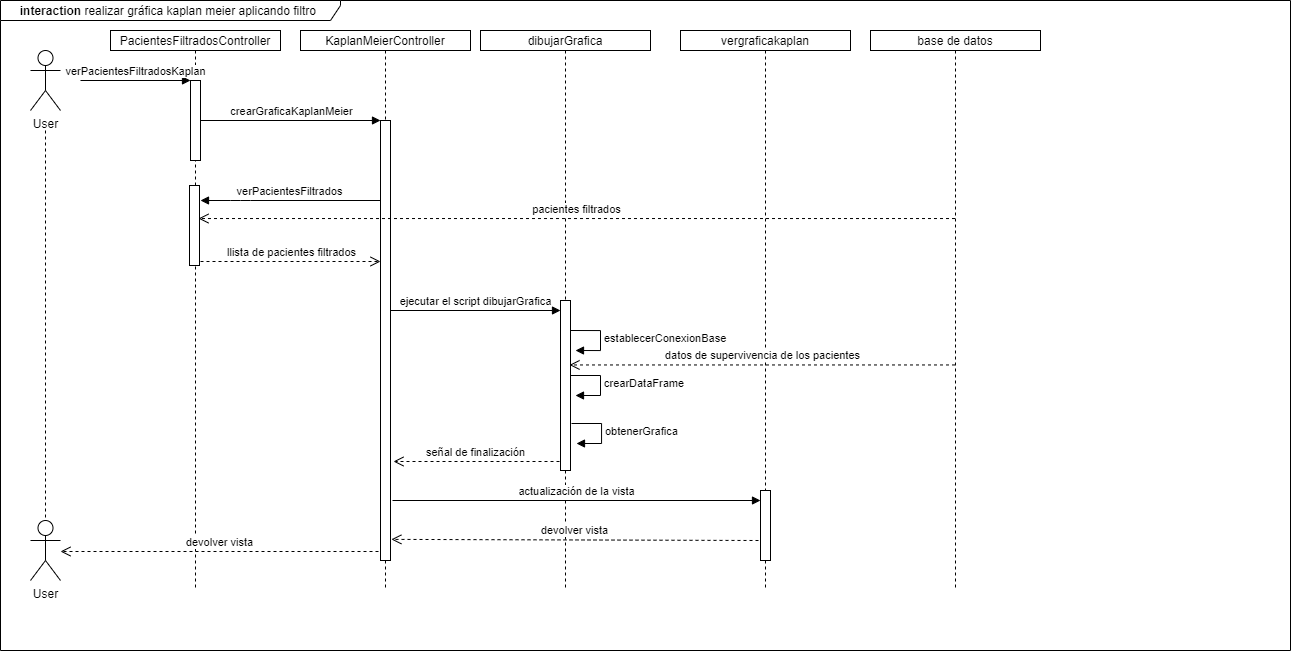

The diagram above was exported from draw.io. Its source (the exported page's mxGraphModel, read from the mxfile embedded in the PNG):
<mxGraphModel dx="1578" dy="965" grid="1" gridSize="10" guides="1" tooltips="1" connect="1" arrows="1" fold="1" page="1" pageScale="1" pageWidth="827" pageHeight="1169" math="0" shadow="0">
  <root>
    <mxCell id="0" />
    <mxCell id="1" parent="0" />
    <mxCell id="2uAIjnkXjts9xWy23dWb-1" value="&lt;b&gt;interaction &lt;/b&gt;realizar gráfica kaplan meier aplicando filtro&amp;nbsp;" style="shape=umlFrame;whiteSpace=wrap;html=1;width=340;height=20;" vertex="1" parent="1">
      <mxGeometry x="100" y="180" width="1290" height="650" as="geometry" />
    </mxCell>
    <mxCell id="2uAIjnkXjts9xWy23dWb-2" value="PacientesFiltradosController" style="shape=umlLifeline;perimeter=lifelinePerimeter;whiteSpace=wrap;html=1;container=1;collapsible=0;recursiveResize=0;outlineConnect=0;size=20;" vertex="1" parent="1">
      <mxGeometry x="210" y="210" width="170" height="560" as="geometry" />
    </mxCell>
    <mxCell id="2uAIjnkXjts9xWy23dWb-13" value="" style="html=1;points=[];perimeter=orthogonalPerimeter;" vertex="1" parent="2uAIjnkXjts9xWy23dWb-2">
      <mxGeometry x="79" y="155" width="10" height="80" as="geometry" />
    </mxCell>
    <mxCell id="2uAIjnkXjts9xWy23dWb-3" value="User" style="shape=umlActor;verticalLabelPosition=bottom;verticalAlign=top;html=1;" vertex="1" parent="1">
      <mxGeometry x="130" y="700" width="30" height="60" as="geometry" />
    </mxCell>
    <mxCell id="2uAIjnkXjts9xWy23dWb-4" value="KaplanMeierController" style="shape=umlLifeline;perimeter=lifelinePerimeter;whiteSpace=wrap;html=1;container=1;collapsible=0;recursiveResize=0;outlineConnect=0;size=20;" vertex="1" parent="1">
      <mxGeometry x="400" y="210" width="170" height="560" as="geometry" />
    </mxCell>
    <mxCell id="2uAIjnkXjts9xWy23dWb-18" value="" style="html=1;points=[];perimeter=orthogonalPerimeter;" vertex="1" parent="2uAIjnkXjts9xWy23dWb-4">
      <mxGeometry x="80" y="90" width="10" height="440" as="geometry" />
    </mxCell>
    <mxCell id="2uAIjnkXjts9xWy23dWb-5" value="dibujarGrafica" style="shape=umlLifeline;perimeter=lifelinePerimeter;whiteSpace=wrap;html=1;container=1;collapsible=0;recursiveResize=0;outlineConnect=0;size=20;" vertex="1" parent="1">
      <mxGeometry x="580" y="210" width="170" height="560" as="geometry" />
    </mxCell>
    <mxCell id="2uAIjnkXjts9xWy23dWb-23" value="" style="html=1;points=[];perimeter=orthogonalPerimeter;" vertex="1" parent="2uAIjnkXjts9xWy23dWb-5">
      <mxGeometry x="80" y="270" width="10" height="170" as="geometry" />
    </mxCell>
    <mxCell id="2uAIjnkXjts9xWy23dWb-6" value="vergraficakaplan" style="shape=umlLifeline;perimeter=lifelinePerimeter;whiteSpace=wrap;html=1;container=1;collapsible=0;recursiveResize=0;outlineConnect=0;size=20;" vertex="1" parent="1">
      <mxGeometry x="780" y="210" width="170" height="560" as="geometry" />
    </mxCell>
    <mxCell id="2uAIjnkXjts9xWy23dWb-30" value="" style="html=1;points=[];perimeter=orthogonalPerimeter;" vertex="1" parent="2uAIjnkXjts9xWy23dWb-6">
      <mxGeometry x="80" y="460" width="10" height="70" as="geometry" />
    </mxCell>
    <mxCell id="2uAIjnkXjts9xWy23dWb-9" value="" style="html=1;points=[];perimeter=orthogonalPerimeter;" vertex="1" parent="1">
      <mxGeometry x="290" y="260" width="10" height="80" as="geometry" />
    </mxCell>
    <mxCell id="2uAIjnkXjts9xWy23dWb-10" value="verPacientesFiltradosKaplan" style="html=1;verticalAlign=bottom;endArrow=block;entryX=0;entryY=0;" edge="1" target="2uAIjnkXjts9xWy23dWb-9" parent="1">
      <mxGeometry relative="1" as="geometry">
        <mxPoint x="180" y="260" as="sourcePoint" />
      </mxGeometry>
    </mxCell>
    <mxCell id="2uAIjnkXjts9xWy23dWb-12" value="crearGraficaKaplanMeier" style="html=1;verticalAlign=bottom;endArrow=block;" edge="1" parent="1" source="2uAIjnkXjts9xWy23dWb-9">
      <mxGeometry relative="1" as="geometry">
        <mxPoint x="290" y="340" as="sourcePoint" />
        <mxPoint x="480" y="300" as="targetPoint" />
      </mxGeometry>
    </mxCell>
    <mxCell id="2uAIjnkXjts9xWy23dWb-14" value="verPacientesFiltrados" style="html=1;verticalAlign=bottom;endArrow=block;" edge="1" parent="1">
      <mxGeometry relative="1" as="geometry">
        <mxPoint x="480" y="380" as="sourcePoint" />
        <mxPoint x="300" y="380" as="targetPoint" />
        <Array as="points">
          <mxPoint x="340" y="380" />
        </Array>
      </mxGeometry>
    </mxCell>
    <mxCell id="2uAIjnkXjts9xWy23dWb-15" value="llista de pacientes filtrados" style="html=1;verticalAlign=bottom;endArrow=open;dashed=1;endSize=8;" edge="1" parent="1">
      <mxGeometry relative="1" as="geometry">
        <mxPoint x="480" y="441" as="targetPoint" />
        <mxPoint x="300" y="441" as="sourcePoint" />
      </mxGeometry>
    </mxCell>
    <mxCell id="2uAIjnkXjts9xWy23dWb-16" value="base de datos" style="shape=umlLifeline;perimeter=lifelinePerimeter;whiteSpace=wrap;html=1;container=1;collapsible=0;recursiveResize=0;outlineConnect=0;size=20;" vertex="1" parent="1">
      <mxGeometry x="970" y="210" width="170" height="560" as="geometry" />
    </mxCell>
    <mxCell id="2uAIjnkXjts9xWy23dWb-17" value="pacientes filtrados" style="html=1;verticalAlign=bottom;endArrow=open;dashed=1;endSize=8;entryX=0.9;entryY=0.413;entryDx=0;entryDy=0;entryPerimeter=0;startArrow=none;" edge="1" parent="1" source="2uAIjnkXjts9xWy23dWb-16" target="2uAIjnkXjts9xWy23dWb-13">
      <mxGeometry relative="1" as="geometry">
        <mxPoint x="328.5" y="410" as="sourcePoint" />
        <mxPoint x="820" y="390" as="targetPoint" />
      </mxGeometry>
    </mxCell>
    <mxCell id="2uAIjnkXjts9xWy23dWb-21" value="ejecutar el script dibujarGrafica" style="html=1;verticalAlign=bottom;endArrow=block;" edge="1" parent="1">
      <mxGeometry relative="1" as="geometry">
        <mxPoint x="490" y="490" as="sourcePoint" />
        <mxPoint x="660" y="490" as="targetPoint" />
      </mxGeometry>
    </mxCell>
    <mxCell id="2uAIjnkXjts9xWy23dWb-26" value="establecerConexionBase" style="edgeStyle=orthogonalEdgeStyle;html=1;align=left;spacingLeft=2;endArrow=block;rounded=0;entryX=1;entryY=0;" edge="1" parent="1">
      <mxGeometry relative="1" as="geometry">
        <mxPoint x="670" y="510" as="sourcePoint" />
        <Array as="points">
          <mxPoint x="700" y="510" />
        </Array>
        <mxPoint x="675" y="530" as="targetPoint" />
      </mxGeometry>
    </mxCell>
    <mxCell id="2uAIjnkXjts9xWy23dWb-27" value="crearDataFrame" style="edgeStyle=orthogonalEdgeStyle;html=1;align=left;spacingLeft=2;endArrow=block;rounded=0;entryX=1;entryY=0;" edge="1" parent="1">
      <mxGeometry relative="1" as="geometry">
        <mxPoint x="670" y="555" as="sourcePoint" />
        <Array as="points">
          <mxPoint x="700" y="555" />
        </Array>
        <mxPoint x="675" y="575" as="targetPoint" />
      </mxGeometry>
    </mxCell>
    <mxCell id="2uAIjnkXjts9xWy23dWb-28" value="obtenerGrafica" style="edgeStyle=orthogonalEdgeStyle;html=1;align=left;spacingLeft=2;endArrow=block;rounded=0;entryX=1;entryY=0;" edge="1" parent="1">
      <mxGeometry relative="1" as="geometry">
        <mxPoint x="671" y="603" as="sourcePoint" />
        <Array as="points">
          <mxPoint x="701" y="603" />
        </Array>
        <mxPoint x="676" y="623" as="targetPoint" />
      </mxGeometry>
    </mxCell>
    <mxCell id="2uAIjnkXjts9xWy23dWb-29" value="señal de finalización" style="html=1;verticalAlign=bottom;endArrow=open;dashed=1;endSize=8;" edge="1" parent="1">
      <mxGeometry relative="1" as="geometry">
        <mxPoint x="493" y="641" as="targetPoint" />
        <mxPoint x="659" y="641" as="sourcePoint" />
      </mxGeometry>
    </mxCell>
    <mxCell id="2uAIjnkXjts9xWy23dWb-31" value="actualización de la vista" style="html=1;verticalAlign=bottom;endArrow=block;" edge="1" parent="1">
      <mxGeometry relative="1" as="geometry">
        <mxPoint x="492" y="680" as="sourcePoint" />
        <mxPoint x="860" y="680" as="targetPoint" />
      </mxGeometry>
    </mxCell>
    <mxCell id="2uAIjnkXjts9xWy23dWb-32" value="devolver vista" style="html=1;verticalAlign=bottom;endArrow=open;dashed=1;endSize=8;entryX=1.086;entryY=0.952;entryDx=0;entryDy=0;entryPerimeter=0;" edge="1" parent="1" target="2uAIjnkXjts9xWy23dWb-18">
      <mxGeometry relative="1" as="geometry">
        <mxPoint x="170" y="720" as="targetPoint" />
        <mxPoint x="858" y="720" as="sourcePoint" />
      </mxGeometry>
    </mxCell>
    <mxCell id="2uAIjnkXjts9xWy23dWb-33" value="User" style="shape=umlActor;verticalLabelPosition=bottom;verticalAlign=top;html=1;" vertex="1" parent="1">
      <mxGeometry x="130" y="230" width="30" height="60" as="geometry" />
    </mxCell>
    <mxCell id="2uAIjnkXjts9xWy23dWb-39" value="" style="html=1;verticalAlign=bottom;endArrow=none;dashed=1;endSize=8;endFill=0;entryX=0.5;entryY=0;entryDx=0;entryDy=0;entryPerimeter=0;" edge="1" parent="1" target="2uAIjnkXjts9xWy23dWb-3">
      <mxGeometry x="-0.0769" y="5" relative="1" as="geometry">
        <mxPoint x="145" y="310" as="sourcePoint" />
        <mxPoint x="70" y="550" as="targetPoint" />
        <mxPoint as="offset" />
      </mxGeometry>
    </mxCell>
    <mxCell id="2uAIjnkXjts9xWy23dWb-40" value="datos de supervivencia de los pacientes" style="html=1;verticalAlign=bottom;endArrow=open;dashed=1;endSize=8;entryX=0.9;entryY=0.338;entryDx=0;entryDy=0;entryPerimeter=0;startArrow=none;" edge="1" parent="1">
      <mxGeometry relative="1" as="geometry">
        <mxPoint x="1054.5" y="544.46" as="sourcePoint" />
        <mxPoint x="669" y="544.46" as="targetPoint" />
      </mxGeometry>
    </mxCell>
    <mxCell id="2uAIjnkXjts9xWy23dWb-42" value="devolver vista" style="html=1;verticalAlign=bottom;endArrow=open;dashed=1;endSize=8;" edge="1" parent="1">
      <mxGeometry relative="1" as="geometry">
        <mxPoint x="160" y="731" as="targetPoint" />
        <mxPoint x="478" y="731" as="sourcePoint" />
      </mxGeometry>
    </mxCell>
  </root>
</mxGraphModel>